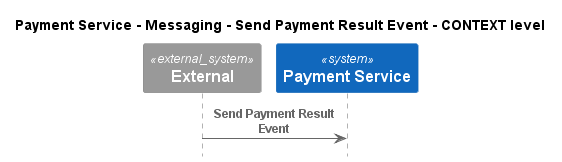

The diagram above was rendered by PlantUML. Its source (embedded in the PNG):
@startuml
!pragma layout smetana
!include ..\..\..\..\..\..\.c4s\C4_Sequence.puml

title Payment Service - Messaging - Send Payment Result Event - CONTEXT level

System_Ext(C4InterFlow.SoftwareSystems.ExternalSystem, "External", "")
System(ECommercePlatform.SoftwareSystems.PaymentService, "Payment Service", "")

Rel(C4InterFlow.SoftwareSystems.ExternalSystem, ECommercePlatform.SoftwareSystems.PaymentService, "Send Payment Result Event")


@enduml